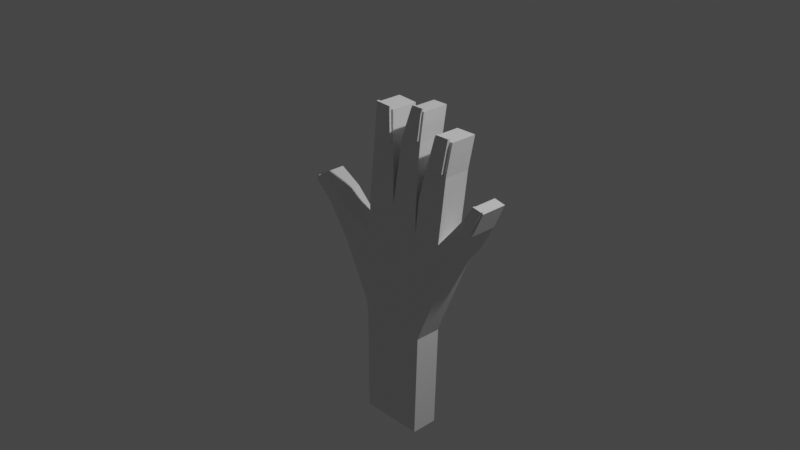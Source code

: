 # Source: hand_2.blend  (saved by Blender 2.92.15; exported with 4.5.12 LTS)
import bpy
from mathutils import Matrix  # noqa: F401  (used for matrix-valued properties, if any)

bpy.ops.wm.read_factory_settings(use_empty=True)
scene = bpy.context.scene
scene.name = 'Scene'

# ---- collections
col_collection = bpy.data.collections.new('Collection'); scene.collection.children.link(col_collection)

# ---- materials (node trees are filled in below, after node groups)
mat_material = bpy.data.materials.new('Material')
mat_material.alpha_threshold = 0.0
mat_material.use_transparent_shadow = False
mat_material.line_color = (0.0, 0.0, 0.0, 1.0)

# ---- material node trees
mat_material.use_nodes = True; mat_material.node_tree.nodes.clear()
_N = mat_material.node_tree.nodes; _L = mat_material.node_tree.links
n0 = _N.new('ShaderNodeOutputMaterial'); n0.name = 'Material Output'; n0.location = (300, 300)
n1 = _N.new('ShaderNodeBsdfPrincipled'); n1.name = 'Principled BSDF'; n1.location = (10, 300)
n1.distribution = 'GGX'
n1.subsurface_method = 'BURLEY'
n1.inputs[2].default_value = 0.4
n1.inputs[3].default_value = 1.45
n1.inputs[27].default_value = (0.0, 0.0, 0.0, 1.0)
n1.inputs[28].default_value = 1.0
_L.new(n1.outputs[0], n0.inputs[0])
n0.is_active_output = True

# ---- world
world_world = bpy.data.worlds.new('World'); scene.world = world_world
world_world.use_nodes = True; world_world.node_tree.nodes.clear()
_N = world_world.node_tree.nodes; _L = world_world.node_tree.links
n0 = _N.new('ShaderNodeOutputWorld'); n0.name = 'World Output'; n0.location = (300, 300)
n1 = _N.new('ShaderNodeBackground'); n1.name = 'Background'; n1.location = (10, 300)
n1.inputs[0].default_value = (0.05088, 0.05088, 0.05088, 1.0)
_L.new(n1.outputs[0], n0.inputs[0])
n0.is_active_output = True
world_world.color = (0.05088, 0.05088, 0.05088)
world_world.use_sun_shadow = False
world_world.sun_shadow_jitter_overblur = 0.0

# ---- cameras
cam_camera = bpy.data.cameras.new('Camera')
cam_camera.clip_end = 100.0
cam_camera.ortho_scale = 7.314

# ---- lights
light_light = bpy.data.lights.new('Light', 'POINT')
light_light.transmission_factor = 0.0
light_light.energy = 1000.0
light_light.shadow_soft_size = 0.1
light_light.shadow_maximum_resolution = 0.006
light_light.use_absolute_resolution = True

# ---- meshes
me_cube = bpy.data.meshes.new('Cube')
me_cube.from_pydata([(0.3394, 1.0, -1.345), (0.3009, 1.0, -2.621), (0.3394, -1.0, -1.345), (0.3009, -1.0, -2.621), (-0.4324, 1.023, -1.345), (-0.4324, 1.0, -2.621), (-0.4324, -0.9771, -1.345), (-0.4324, -1.0, -2.621), (0.4106, -1.09, -1.17), (-0.457, -0.9771, -1.17), (0.4106, 0.9102, -1.17), (-0.457, 1.023, -1.17), (0.7687, -1.09, -0.2733), (-0.4404, -1.0, -0.2733), (0.7687, 0.9102, -0.2733), (-0.4404, 1.0, -0.2733), (0.6145, -1.0, -0.05197), (-0.3883, -0.9338, -0.03812), (0.6145, 1.0, -0.05197), (-0.3883, 1.066, -0.03812), (-0.7677, -0.9474, -0.5419), (-0.7677, 1.053, -0.5419), (-0.6509, -1.1, -0.2136), (-0.6509, 0.8996, -0.2136), (-1.227, -0.6119, 0.03983), (-1.227, 0.7958, 0.03983), (-0.873, -1.11, 0.01493), (-0.873, 0.8897, 0.01493), (-1.037, -0.6281, -0.1384), (-1.037, 0.7796, -0.1384), (-1.138, -1.08, 0.165), (-1.138, 0.9202, 0.165), (0.2953, -1.0, -0.05197), (-0.02397, -1.0, -0.05197), (0.6145, 0.3333, -0.05197), (0.6145, -0.3333, -0.05197), (-0.3883, -0.2671, -0.03812), (-0.3883, 0.3996, -0.03812), (-0.02397, 1.0, -0.05197), (0.2953, 1.0, -0.05197), (0.2953, 0.3333, -0.05197), (0.2953, -0.3333, -0.05197), (-0.02397, 0.3333, -0.05197), (-0.02397, -0.3333, -0.05197), (0.6626, -0.3333, 0.3711), (0.6626, -1.0, 0.3711), (0.3374, 1.0, 0.3711), (0.6626, 1.0, 0.3711), (0.3374, -1.0, 0.3711), (0.6626, 0.3333, 0.3711), (0.3374, -0.3333, 0.3711), (0.3374, 0.3333, 0.3711), (0.7021, -0.3333, 0.7368), (0.6719, -1.0, 0.7732), (0.4344, 1.0, 0.7368), (0.7021, 1.0, 0.7368), (0.4824, -1.0, 0.7732), (0.7021, 0.3333, 0.7368), (0.4344, -0.3333, 0.7368), (0.4344, 0.3333, 0.7368), (0.7791, -0.3333, 1.143), (0.7352, -1.0, 1.107), (0.5483, 1.0, 1.143), (0.7791, 1.0, 1.143), (0.5759, -1.0, 1.107), (0.7791, 0.3333, 1.143), (0.5483, -0.3333, 1.143), (0.5483, 0.3333, 1.143), (0.2953, -1.0, 0.1897), (-0.02397, -1.0, 0.1897), (-0.02397, 1.0, 0.1897), (0.2953, 1.0, 0.1897), (0.2953, -0.3333, 0.1897), (0.2953, 0.3333, 0.1897), (-0.02397, -0.3333, 0.1897), (-0.02397, 0.3333, 0.1897), (0.3133, -1.0, 0.5916), (0.03611, -1.0, 0.5916), (0.03611, 1.0, 0.5916), (0.3133, 1.0, 0.5916), (0.3133, -0.3333, 0.5916), (0.3133, 0.3333, 0.5916), (0.03611, -0.3333, 0.5916), (0.03611, 0.3333, 0.5916), (0.3333, -1.0, 1.022), (0.1334, -1.0, 1.022), (0.1034, 1.0, 1.0), (0.3518, 1.0, 1.0), (0.3518, -0.3333, 1.0), (0.3518, 0.3333, 1.0), (0.1034, -0.3333, 1.0), (0.1034, 0.3333, 1.0), (0.3765, -1.0, 1.333), (0.2436, -1.0, 1.333), (0.2286, 1.0, 1.355), (0.4009, 1.0, 1.355), (0.4009, -0.3333, 1.355), (0.4009, 0.3333, 1.355), (0.2286, -0.3333, 1.355), (0.2286, 0.3333, 1.355), (0.9295, 0.8591, -0.05905), (0.9295, -1.141, -0.05905), (0.7687, -0.297, 0.1411), (0.7687, -0.9637, 0.1411), (0.7687, 1.036, 0.1411), (0.7687, 0.3697, 0.1411), (1.085, 0.8234, 0.2368), (1.077, -1.152, 0.272), (0.9218, -0.2383, 0.3421), (0.9544, -0.9323, 0.3521), (0.9218, 1.038, 0.3421), (0.9218, 0.4284, 0.3421), (1.204, 0.8661, 0.5264), (1.178, -1.08, 0.5024), (1.058, -0.3333, 0.5412), (1.061, -1.015, 0.5167), (1.058, 1.0, 0.5412), (1.058, 0.3333, 0.5412), (-0.02397, -1.0, 0.1167), (-0.3784, -0.981, 0.1167), (-0.3784, 0.3523, 0.1167), (-0.3784, 1.019, 0.1167), (-0.3784, -0.3143, 0.1167), (-0.02397, 1.0, 0.1167), (-0.02397, -0.3333, 0.1167), (-0.02397, 0.3333, 0.1167), (-0.02397, -1.0, 0.4973), (-0.3195, -1.112, 0.4767), (-0.3195, 0.221, 0.4767), (-0.3195, 0.8877, 0.4767), (-0.3195, -0.4456, 0.4767), (-0.02397, 1.0, 0.4973), (-0.02397, -0.3333, 0.4973), (-0.02397, 0.3333, 0.4973), (-0.04371, -1.019, 0.888), (-0.2524, -1.083, 0.9156), (-0.276, 0.2392, 0.8912), (-0.276, 0.9059, 0.8912), (-0.276, -0.4274, 0.8912), (-0.02397, 1.0, 0.8593), (-0.02397, -0.3333, 0.8593), (-0.02397, 0.3333, 0.8593), (-0.04839, -1.012, 1.235), (-0.1997, -1.196, 1.26), (-0.2206, 0.1175, 1.292), (-0.2206, 0.7841, 1.292), (-0.2206, -0.5492, 1.292), (-0.02397, 1.0, 1.257), (-0.02397, -0.3333, 1.257), (-0.02397, 0.3333, 1.257), (0.7021, -1.0, 0.7368), (0.4344, -1.0, 0.7368), (0.7791, -1.0, 1.143), (0.5483, -1.0, 1.143), (0.6719, -1.214, 0.7732), (0.4824, -1.214, 0.7732), (0.7352, -1.214, 1.107), (0.5759, -1.214, 1.107), (0.7506, -1.0, 1.18), (0.5912, -1.0, 1.18), (0.7506, -1.214, 1.18), (0.5912, -1.214, 1.18), (0.9218, -0.905, 0.3421), (1.085, -1.177, 0.2368), (1.058, -1.0, 0.5412), (1.204, -1.094, 0.5264), (0.9502, -1.117, 0.3544), (1.073, -1.336, 0.2743), (1.056, -1.199, 0.519), (1.174, -1.265, 0.5047), (1.083, -0.9963, 0.5644), (1.2, -1.062, 0.5501), (1.079, -1.181, 0.5667), (1.196, -1.247, 0.5524), (0.3518, -1.0, 1.0), (0.1034, -1.0, 1.0), (0.4009, -1.0, 1.355), (0.2286, -1.0, 1.355), (0.3333, -1.133, 1.022), (0.1334, -1.133, 1.022), (0.3765, -1.133, 1.333), (0.2436, -1.133, 1.333), (0.3951, -1.0, 1.393), (0.2622, -1.0, 1.393), (0.3951, -1.133, 1.393), (0.2622, -1.133, 1.393), (-0.02397, -1.0, 0.8593), (-0.276, -1.094, 0.8912), (-0.02397, -1.0, 1.257), (-0.2206, -1.216, 1.292), (-0.04103, -1.197, 0.8871), (-0.2497, -1.261, 0.9147), (-0.04571, -1.19, 1.234), (-0.1971, -1.374, 1.259), (-0.04609, -1.018, 1.297), (-0.1974, -1.202, 1.322), (-0.04341, -1.196, 1.296), (-0.1948, -1.38, 1.321), (-1.011, -0.9265, -0.1626), (-1.011, 1.074, -0.1626), (-1.252, -0.9059, 0.06404), (-1.252, 1.094, 0.06404), (-1.237, -0.6119, 0.02784), (-1.237, 0.7958, 0.02784), (-1.047, -0.6281, -0.1504), (-1.047, 0.7796, -0.1504), (-1.271, -0.6119, 0.08178), (-1.271, 0.7958, 0.08178), (-1.281, -0.6119, 0.06979), (-1.281, 0.7958, 0.06979)], [], [(0, 4, 11, 10), (3, 2, 6, 7), (7, 6, 4, 5), (5, 1, 3, 7), (1, 0, 2, 3), (5, 4, 0, 1), (9, 8, 12, 13), (6, 2, 8, 9), (4, 6, 9, 11), (2, 0, 10, 8), (14, 15, 19, 38, 39, 18), (10, 11, 15, 14), (8, 10, 14, 12), (15, 11, 21, 23), (42, 38, 123, 125), (16, 12, 101, 103), (15, 13, 17, 36, 37, 19), (13, 12, 16, 32, 33, 17), (23, 21, 199, 27), (13, 15, 23, 22), (11, 9, 20, 21), (9, 13, 22, 20), (26, 27, 31, 30), (22, 23, 27, 26), (20, 22, 26, 198), (21, 20, 198, 199), (201, 200, 30, 31), (198, 26, 30, 200), (29, 25, 203, 205), (27, 199, 201, 31), (41, 32, 48, 50), (33, 32, 68, 69), (40, 41, 50, 51), (35, 34, 49, 44), (38, 42, 75, 70), (39, 38, 70, 71), (19, 37, 120, 121), (37, 36, 122, 120), (49, 47, 55, 57), (50, 48, 151, 58), (51, 50, 58, 59), (18, 39, 46, 47), (16, 35, 44, 45), (34, 18, 47, 49), (32, 16, 45, 48), (39, 40, 51, 46), (150, 52, 60, 152), (53, 61, 156, 154), (52, 57, 65, 60), (47, 46, 54, 55), (46, 51, 59, 54), (44, 49, 57, 52), (48, 45, 150, 151), (45, 44, 52, 150), (60, 66, 153, 152), (63, 62, 67, 65), (65, 67, 66, 60), (59, 58, 66, 67), (58, 151, 153, 66), (57, 55, 63, 65), (55, 54, 62, 63), (54, 59, 67, 62), (71, 70, 78, 79), (73, 71, 79, 81), (74, 69, 77, 82), (41, 40, 73, 72), (32, 41, 72, 68), (42, 43, 74, 75), (43, 33, 69, 74), (40, 39, 71, 73), (82, 77, 175, 90), (83, 82, 90, 91), (77, 76, 174, 175), (70, 75, 83, 78), (72, 73, 81, 80), (68, 72, 80, 76), (69, 68, 76, 77), (75, 74, 82, 83), (174, 88, 96, 176), (88, 89, 97, 96), (86, 91, 99, 94), (81, 79, 87, 89), (79, 78, 86, 87), (78, 83, 91, 86), (80, 81, 89, 88), (76, 80, 88, 174), (96, 98, 177, 176), (95, 94, 99, 97), (97, 99, 98, 96), (84, 92, 180, 178), (91, 90, 98, 99), (90, 175, 177, 98), (89, 87, 95, 97), (87, 86, 94, 95), (105, 102, 108, 111), (12, 14, 100, 101), (34, 35, 102, 105), (14, 18, 104, 100), (18, 34, 105, 104), (35, 16, 103, 102), (110, 111, 117, 116), (103, 101, 163, 162), (102, 103, 162, 108), (104, 105, 111, 110), (100, 104, 110, 106), (101, 100, 106, 163), (165, 112, 116, 117, 114, 164), (106, 110, 116, 112), (163, 106, 112, 165), (111, 108, 114, 117), (107, 113, 169, 167), (108, 162, 164, 114), (119, 118, 126, 127), (122, 119, 127, 130), (123, 121, 129, 131), (17, 33, 118, 119), (38, 19, 121, 123), (36, 17, 119, 122), (43, 42, 125, 124), (33, 43, 124, 118), (130, 127, 187, 138), (131, 129, 137, 139), (133, 131, 139, 141), (124, 125, 133, 132), (118, 124, 132, 126), (120, 122, 130, 128), (121, 120, 128, 129), (125, 123, 131, 133), (137, 136, 144, 145), (136, 138, 146, 144), (186, 140, 148, 188), (127, 126, 186, 187), (132, 133, 141, 140), (126, 132, 140, 186), (128, 130, 138, 136), (129, 128, 136, 137), (148, 146, 189, 188), (147, 145, 144, 149), (149, 144, 146, 148), (141, 139, 147, 149), (139, 137, 145, 147), (138, 187, 189, 146), (135, 134, 190, 191), (140, 141, 149, 148), (53, 56, 151, 150), (64, 61, 152, 153), (61, 53, 150, 152), (56, 64, 153, 151), (155, 154, 156, 157), (56, 53, 154, 155), (64, 56, 155, 157), (64, 157, 161, 159), (158, 159, 161, 160), (157, 156, 160, 161), (61, 64, 159, 158), (156, 61, 158, 160), (107, 109, 162, 163), (115, 113, 165, 164), (113, 107, 163, 165), (109, 115, 164, 162), (166, 167, 169, 168), (109, 107, 167, 166), (115, 109, 166, 168), (115, 168, 172, 170), (171, 170, 172, 173), (168, 169, 173, 172), (113, 115, 170, 171), (169, 113, 171, 173), (84, 85, 175, 174), (93, 92, 176, 177), (92, 84, 174, 176), (85, 93, 177, 175), (179, 178, 180, 181), (85, 84, 178, 179), (93, 85, 179, 181), (181, 180, 184, 185), (182, 183, 185, 184), (92, 93, 183, 182), (180, 92, 182, 184), (93, 181, 185, 183), (134, 135, 187, 186), (142, 134, 186, 188), (143, 142, 188, 189), (135, 143, 189, 187), (191, 190, 192, 193), (143, 135, 191, 193), (134, 142, 192, 190), (143, 193, 197, 195), (194, 195, 197, 196), (193, 192, 196, 197), (192, 142, 194, 196), (142, 143, 195, 194), (24, 25, 199, 198), (29, 28, 200, 201), (28, 24, 198, 200), (25, 29, 201, 199), (203, 202, 204, 205), (28, 29, 205, 204), (24, 28, 204, 202), (203, 25, 207, 209), (207, 206, 208, 209), (202, 203, 209, 208), (24, 202, 208, 206), (25, 24, 206, 207)])
_uv = me_cube.uv_layers.new(name='UVMap')
_uv.uv.foreach_set('vector', [0.625, 0.5, 0.625, 0.25, 0.625, 0.25, 0.625, 0.5, 0.375, 0.75, 0.625, 0.75, 0.625, 1.0, 0.375, 1.0, 0.375, 0.0, 0.625, 0.0, 0.625, 0.25, 0.375, 0.25, 0.125, 0.5, 0.375, 0.5, 0.375, 0.75, 0.125, 0.75, 0.375, 0.5, 0.625, 0.5, 0.625, 0.75, 0.375, 0.75, 0.375, 0.25, 0.625, 0.25, 0.625, 0.5, 0.375, 0.5, 0.625, 1.0, 0.625, 0.75, 0.625, 0.75, 0.625, 1.0, 0.625, 1.0, 0.625, 0.75, 0.625, 0.75, 0.625, 1.0, 0.625, 0.25, 0.625, 0.0, 0.625, 0.0, 0.625, 0.25, 0.625, 0.75, 0.625, 0.5, 0.625, 0.5, 0.625, 0.75, 0.625, 0.5, 0.625, 0.25, 0.625, 0.25, 0.625, 0.3333, 0.625, 0.4167, 0.625, 0.5, 0.625, 0.5, 0.625, 0.25, 0.625, 0.25, 0.625, 0.5, 0.625, 0.75, 0.625, 0.5, 0.625, 0.5, 0.625, 0.75, 0.625, 0.25, 0.625, 0.25, 0.625, 0.25, 0.625, 0.25, 0.7917, 0.5833, 0.7917, 0.5, 0.7917, 0.5, 0.7917, 0.5833, 0.625, 0.75, 0.625, 0.75, 0.625, 0.75, 0.625, 0.75, 0.625, 0.25, 0.625, 0.0, 0.625, 0.0, 0.625, 0.08333, 0.625, 0.1667, 0.625, 0.25, 0.625, 1.0, 0.625, 0.75, 0.625, 0.75, 0.625, 0.8333, 0.625, 0.9167, 0.625, 1.0, 0.625, 0.25, 0.625, 0.25, 0.625, 0.25, 0.625, 0.25, 0.625, 0.0, 0.625, 0.25, 0.625, 0.25, 0.625, 0.0, 0.625, 0.25, 0.625, 0.0, 0.625, 0.0, 0.625, 0.25, 0.625, 1.0, 0.625, 1.0, 0.625, 1.0, 0.625, 1.0, 0.625, 0.0, 0.625, 0.25, 0.625, 0.25, 0.625, 0.0, 0.625, 0.0, 0.625, 0.25, 0.625, 0.25, 0.625, 0.0, 0.625, 1.0, 0.625, 1.0, 0.625, 1.0, 0.625, 1.0, 0.625, 0.25, 0.625, 0.0, 0.625, 0.0, 0.625, 0.25, 0.625, 0.25, 0.625, 0.0, 0.625, 0.0, 0.625, 0.25, 0.625, 1.0, 0.625, 1.0, 0.625, 1.0, 0.625, 1.0, 0.625, 0.213, 0.625, 0.213, 0.625, 0.213, 0.625, 0.213, 0.625, 0.25, 0.625, 0.25, 0.625, 0.25, 0.625, 0.25, 0.7083, 0.6667, 0.7083, 0.75, 0.7083, 0.75, 0.7083, 0.6667, 0.625, 0.9167, 0.625, 0.8333, 0.625, 0.8333, 0.625, 0.9167, 0.7083, 0.5833, 0.7083, 0.6667, 0.7083, 0.6667, 0.7083, 0.5833, 0.625, 0.6667, 0.625, 0.5833, 0.625, 0.5833, 0.625, 0.6667, 0.7917, 0.5, 0.7917, 0.5833, 0.7917, 0.5833, 0.7917, 0.5, 0.625, 0.4167, 0.625, 0.3333, 0.625, 0.3333, 0.625, 0.4167, 0.625, 0.25, 0.625, 0.1667, 0.625, 0.1667, 0.625, 0.25, 0.625, 0.1667, 0.625, 0.08333, 0.625, 0.08333, 0.625, 0.1667, 0.625, 0.5833, 0.625, 0.5, 0.625, 0.5, 0.625, 0.5833, 0.7083, 0.6667, 0.7083, 0.75, 0.7083, 0.75, 0.7083, 0.6667, 0.7083, 0.5833, 0.7083, 0.6667, 0.7083, 0.6667, 0.7083, 0.5833, 0.625, 0.5, 0.625, 0.4167, 0.625, 0.4167, 0.625, 0.5, 0.625, 0.75, 0.625, 0.6667, 0.625, 0.6667, 0.625, 0.75, 0.625, 0.5833, 0.625, 0.5, 0.625, 0.5, 0.625, 0.5833, 0.625, 0.8333, 0.625, 0.75, 0.625, 0.75, 0.625, 0.8333, 0.7083, 0.5, 0.7083, 0.5833, 0.7083, 0.5833, 0.7083, 0.5, 0.625, 0.75, 0.625, 0.6667, 0.625, 0.6667, 0.625, 0.75, 0.625, 0.7619, 0.625, 0.7631, 0.625, 0.7631, 0.625, 0.7619, 0.625, 0.6667, 0.625, 0.5833, 0.625, 0.5833, 0.625, 0.6667, 0.625, 0.5, 0.625, 0.4167, 0.625, 0.4167, 0.625, 0.5, 0.7083, 0.5, 0.7083, 0.5833, 0.7083, 0.5833, 0.7083, 0.5, 0.625, 0.6667, 0.625, 0.5833, 0.625, 0.5833, 0.625, 0.6667, 0.625, 0.8333, 0.625, 0.75, 0.625, 0.75, 0.625, 0.8333, 0.625, 0.75, 0.625, 0.6667, 0.625, 0.6667, 0.625, 0.75, 0.625, 0.6667, 0.7083, 0.6667, 0.7083, 0.75, 0.625, 0.75, 0.625, 0.5, 0.7083, 0.5, 0.7083, 0.5833, 0.625, 0.5833, 0.625, 0.5833, 0.7083, 0.5833, 0.7083, 0.6667, 0.625, 0.6667, 0.7083, 0.5833, 0.7083, 0.6667, 0.7083, 0.6667, 0.7083, 0.5833, 0.7083, 0.6667, 0.7083, 0.75, 0.7083, 0.75, 0.7083, 0.6667, 0.625, 0.5833, 0.625, 0.5, 0.625, 0.5, 0.625, 0.5833, 0.625, 0.5, 0.625, 0.4167, 0.625, 0.4167, 0.625, 0.5, 0.7083, 0.5, 0.7083, 0.5833, 0.7083, 0.5833, 0.7083, 0.5, 0.625, 0.4167, 0.625, 0.3333, 0.625, 0.3333, 0.625, 0.4167, 0.7083, 0.5833, 0.7083, 0.5, 0.7083, 0.5, 0.7083, 0.5833, 0.7917, 0.6667, 0.7917, 0.75, 0.7917, 0.75, 0.7917, 0.6667, 0.7083, 0.6667, 0.7083, 0.5833, 0.7083, 0.5833, 0.7083, 0.6667, 0.7083, 0.75, 0.7083, 0.6667, 0.7083, 0.6667, 0.7083, 0.75, 0.7917, 0.5833, 0.7917, 0.6667, 0.7917, 0.6667, 0.7917, 0.5833, 0.7917, 0.6667, 0.7917, 0.75, 0.7917, 0.75, 0.7917, 0.6667, 0.7083, 0.5833, 0.7083, 0.5, 0.7083, 0.5, 0.7083, 0.5833, 0.7917, 0.6667, 0.7917, 0.75, 0.7917, 0.75, 0.7917, 0.6667, 0.7917, 0.5833, 0.7917, 0.6667, 0.7917, 0.6667, 0.7917, 0.5833, 0.625, 0.9167, 0.625, 0.8333, 0.625, 0.8333, 0.625, 0.9167, 0.7917, 0.5, 0.7917, 0.5833, 0.7917, 0.5833, 0.7917, 0.5, 0.7083, 0.6667, 0.7083, 0.5833, 0.7083, 0.5833, 0.7083, 0.6667, 0.7083, 0.75, 0.7083, 0.6667, 0.7083, 0.6667, 0.7083, 0.75, 0.625, 0.9167, 0.625, 0.8333, 0.625, 0.8333, 0.625, 0.9167, 0.7917, 0.5833, 0.7917, 0.6667, 0.7917, 0.6667, 0.7917, 0.5833, 0.7083, 0.75, 0.7083, 0.6667, 0.7083, 0.6667, 0.7083, 0.75, 0.7083, 0.6667, 0.7083, 0.5833, 0.7083, 0.5833, 0.7083, 0.6667, 0.7917, 0.5, 0.7917, 0.5833, 0.7917, 0.5833, 0.7917, 0.5, 0.7083, 0.5833, 0.7083, 0.5, 0.7083, 0.5, 0.7083, 0.5833, 0.625, 0.4167, 0.625, 0.3333, 0.625, 0.3333, 0.625, 0.4167, 0.7917, 0.5, 0.7917, 0.5833, 0.7917, 0.5833, 0.7917, 0.5, 0.7083, 0.6667, 0.7083, 0.5833, 0.7083, 0.5833, 0.7083, 0.6667, 0.7083, 0.75, 0.7083, 0.6667, 0.7083, 0.6667, 0.7083, 0.75, 0.7083, 0.6667, 0.7917, 0.6667, 0.7917, 0.75, 0.7083, 0.75, 0.7083, 0.5, 0.7917, 0.5, 0.7917, 0.5833, 0.7083, 0.5833, 0.7083, 0.5833, 0.7917, 0.5833, 0.7917, 0.6667, 0.7083, 0.6667, 0.625, 0.841, 0.625, 0.8433, 0.625, 0.8433, 0.625, 0.841, 0.7917, 0.5833, 0.7917, 0.6667, 0.7917, 0.6667, 0.7917, 0.5833, 0.7917, 0.6667, 0.7917, 0.75, 0.7917, 0.75, 0.7917, 0.6667, 0.7083, 0.5833, 0.7083, 0.5, 0.7083, 0.5, 0.7083, 0.5833, 0.625, 0.4167, 0.625, 0.3333, 0.625, 0.3333, 0.625, 0.4167, 0.625, 0.5833, 0.625, 0.6667, 0.625, 0.6667, 0.625, 0.5833, 0.625, 0.75, 0.625, 0.5, 0.625, 0.5, 0.625, 0.75, 0.625, 0.5833, 0.625, 0.6667, 0.625, 0.6667, 0.625, 0.5833, 0.625, 0.5, 0.625, 0.5, 0.625, 0.5, 0.625, 0.5, 0.625, 0.5, 0.625, 0.5833, 0.625, 0.5833, 0.625, 0.5, 0.625, 0.6667, 0.625, 0.75, 0.625, 0.75, 0.625, 0.6667, 0.625, 0.5, 0.625, 0.5833, 0.625, 0.5833, 0.625, 0.5, 0.625, 0.75, 0.625, 0.75, 0.625, 0.75, 0.625, 0.75, 0.625, 0.6667, 0.625, 0.75, 0.625, 0.75, 0.625, 0.6667, 0.625, 0.5, 0.625, 0.5833, 0.625, 0.5833, 0.625, 0.5, 0.625, 0.5, 0.625, 0.5, 0.625, 0.5, 0.625, 0.5, 0.625, 0.75, 0.625, 0.5, 0.625, 0.5, 0.625, 0.75, 0.625, 0.75, 0.625, 0.5, 0.625, 0.5, 0.625, 0.5833, 0.625, 0.6667, 0.625, 0.75, 0.625, 0.5, 0.625, 0.5, 0.625, 0.5, 0.625, 0.5, 0.625, 0.75, 0.625, 0.5, 0.625, 0.5, 0.625, 0.75, 0.625, 0.5833, 0.625, 0.6667, 0.625, 0.6667, 0.625, 0.5833, 0.625, 0.75, 0.625, 0.75, 0.625, 0.75, 0.625, 0.75, 0.625, 0.6667, 0.625, 0.75, 0.625, 0.75, 0.625, 0.6667, 0.625, 1.0, 0.625, 0.9167, 0.625, 0.9167, 0.625, 1.0, 0.625, 0.08333, 0.625, 0.0, 0.625, 0.0, 0.625, 0.08333, 0.625, 0.3333, 0.625, 0.25, 0.625, 0.25, 0.625, 0.3333, 0.625, 1.0, 0.625, 0.9167, 0.625, 0.9167, 0.625, 1.0, 0.625, 0.3333, 0.625, 0.25, 0.625, 0.25, 0.625, 0.3333, 0.625, 0.08333, 0.625, 0.0, 0.625, 0.0, 0.625, 0.08333, 0.7917, 0.6667, 0.7917, 0.5833, 0.7917, 0.5833, 0.7917, 0.6667, 0.7917, 0.75, 0.7917, 0.6667, 0.7917, 0.6667, 0.7917, 0.75, 0.625, 0.08333, 0.625, 0.0, 0.625, 0.0, 0.625, 0.08333, 0.625, 0.3333, 0.625, 0.25, 0.625, 0.25, 0.625, 0.3333, 0.7917, 0.5833, 0.7917, 0.5, 0.7917, 0.5, 0.7917, 0.5833, 0.7917, 0.6667, 0.7917, 0.5833, 0.7917, 0.5833, 0.7917, 0.6667, 0.7917, 0.75, 0.7917, 0.6667, 0.7917, 0.6667, 0.7917, 0.75, 0.625, 0.1667, 0.625, 0.08333, 0.625, 0.08333, 0.625, 0.1667, 0.625, 0.25, 0.625, 0.1667, 0.625, 0.1667, 0.625, 0.25, 0.7917, 0.5833, 0.7917, 0.5, 0.7917, 0.5, 0.7917, 0.5833, 0.625, 0.25, 0.625, 0.1667, 0.625, 0.1667, 0.625, 0.25, 0.625, 0.1667, 0.625, 0.08333, 0.625, 0.08333, 0.625, 0.1667, 0.7917, 0.75, 0.7917, 0.6667, 0.7917, 0.6667, 0.7917, 0.75, 0.625, 1.0, 0.625, 0.9167, 0.625, 0.9167, 0.625, 1.0, 0.7917, 0.6667, 0.7917, 0.5833, 0.7917, 0.5833, 0.7917, 0.6667, 0.7917, 0.75, 0.7917, 0.6667, 0.7917, 0.6667, 0.7917, 0.75, 0.625, 0.1667, 0.625, 0.08333, 0.625, 0.08333, 0.625, 0.1667, 0.625, 0.25, 0.625, 0.1667, 0.625, 0.1667, 0.625, 0.25, 0.7917, 0.6667, 0.875, 0.6667, 0.875, 0.75, 0.7917, 0.75, 0.7917, 0.5, 0.875, 0.5, 0.875, 0.5833, 0.7917, 0.5833, 0.7917, 0.5833, 0.875, 0.5833, 0.875, 0.6667, 0.7917, 0.6667, 0.7917, 0.5833, 0.7917, 0.5, 0.7917, 0.5, 0.7917, 0.5833, 0.625, 0.3333, 0.625, 0.25, 0.625, 0.25, 0.625, 0.3333, 0.625, 0.08333, 0.625, 0.0, 0.625, 0.0, 0.625, 0.08333, 0.625, 0.9915, 0.625, 0.9251, 0.625, 0.9251, 0.625, 0.9915, 0.7917, 0.6667, 0.7917, 0.5833, 0.7917, 0.5833, 0.7917, 0.6667, 0.625, 0.7619, 0.625, 0.8214, 0.625, 0.8333, 0.625, 0.75, 0.625, 0.8201, 0.625, 0.7631, 0.625, 0.75, 0.625, 0.8333, 0.625, 0.7631, 0.625, 0.7619, 0.625, 0.75, 0.625, 0.75, 0.625, 0.8214, 0.625, 0.8201, 0.625, 0.8333, 0.625, 0.8333, 0.625, 0.8214, 0.625, 0.7619, 0.625, 0.7631, 0.625, 0.8201, 0.625, 0.8214, 0.625, 0.7619, 0.625, 0.7619, 0.625, 0.8214, 0.625, 0.8201, 0.625, 0.8214, 0.625, 0.8214, 0.625, 0.8201, 0.625, 0.8201, 0.625, 0.8201, 0.625, 0.8201, 0.625, 0.8201, 0.625, 0.7631, 0.625, 0.8201, 0.625, 0.8201, 0.625, 0.7631, 0.625, 0.8201, 0.625, 0.7631, 0.625, 0.7631, 0.625, 0.8201, 0.625, 0.7631, 0.625, 0.8201, 0.625, 0.8201, 0.625, 0.7631, 0.625, 0.7631, 0.625, 0.7631, 0.625, 0.7631, 0.625, 0.7631, 0.625, 0.75, 0.625, 0.75, 0.625, 0.75, 0.625, 0.75, 0.625, 0.75, 0.625, 0.75, 0.625, 0.75, 0.625, 0.75, 0.625, 0.75, 0.625, 0.75, 0.625, 0.75, 0.625, 0.75, 0.625, 0.75, 0.625, 0.75, 0.625, 0.75, 0.625, 0.75, 0.625, 0.75, 0.625, 0.75, 0.625, 0.75, 0.625, 0.75, 0.625, 0.75, 0.625, 0.75, 0.625, 0.75, 0.625, 0.75, 0.625, 0.75, 0.625, 0.75, 0.625, 0.75, 0.625, 0.75, 0.625, 0.75, 0.625, 0.75, 0.625, 0.75, 0.625, 0.75, 0.625, 0.75, 0.625, 0.75, 0.625, 0.75, 0.625, 0.75, 0.625, 0.75, 0.625, 0.75, 0.625, 0.75, 0.625, 0.75, 0.625, 0.75, 0.625, 0.75, 0.625, 0.75, 0.625, 0.75, 0.625, 0.75, 0.625, 0.75, 0.625, 0.75, 0.625, 0.75, 0.625, 0.841, 0.625, 0.9088, 0.625, 0.9167, 0.625, 0.8333, 0.625, 0.9066, 0.625, 0.8433, 0.625, 0.8333, 0.625, 0.9167, 0.625, 0.8433, 0.625, 0.841, 0.625, 0.8333, 0.625, 0.8333, 0.625, 0.9088, 0.625, 0.9066, 0.625, 0.9167, 0.625, 0.9167, 0.625, 0.9088, 0.625, 0.841, 0.625, 0.8433, 0.625, 0.9066, 0.625, 0.9088, 0.625, 0.841, 0.625, 0.841, 0.625, 0.9088, 0.625, 0.9066, 0.625, 0.9088, 0.625, 0.9088, 0.625, 0.9066, 0.625, 0.9066, 0.625, 0.8433, 0.625, 0.8433, 0.625, 0.9066, 0.625, 0.8433, 0.625, 0.9066, 0.625, 0.9066, 0.625, 0.8433, 0.625, 0.8433, 0.625, 0.9066, 0.625, 0.9066, 0.625, 0.8433, 0.625, 0.8433, 0.625, 0.8433, 0.625, 0.8433, 0.625, 0.8433, 0.625, 0.9066, 0.625, 0.9066, 0.625, 0.9066, 0.625, 0.9066, 0.625, 0.9251, 0.625, 0.9915, 0.625, 1.0, 0.625, 0.9167, 0.625, 0.9247, 0.625, 0.9251, 0.625, 0.9167, 0.625, 0.9167, 0.625, 0.992, 0.625, 0.9247, 0.625, 0.9167, 0.625, 1.0, 0.625, 0.9915, 0.625, 0.992, 0.625, 1.0, 0.625, 1.0, 0.625, 0.9915, 0.625, 0.9251, 0.625, 0.9247, 0.625, 0.992, 0.625, 0.992, 0.625, 0.9915, 0.625, 0.9915, 0.625, 0.992, 0.625, 0.9251, 0.625, 0.9247, 0.625, 0.9247, 0.625, 0.9251, 0.625, 0.992, 0.625, 0.992, 0.625, 0.992, 0.625, 0.992, 0.625, 0.9247, 0.625, 0.992, 0.625, 0.992, 0.625, 0.9247, 0.625, 0.992, 0.625, 0.9247, 0.625, 0.9247, 0.625, 0.992, 0.625, 0.9247, 0.625, 0.9247, 0.625, 0.9247, 0.625, 0.9247, 0.625, 0.9247, 0.625, 0.992, 0.625, 0.992, 0.625, 0.9247, 0.625, 0.03702, 0.625, 0.213, 0.625, 0.25, 0.625, 0.0, 0.625, 0.213, 0.625, 0.03702, 0.625, 0.0, 0.625, 0.25, 0.625, 0.03702, 0.625, 0.03702, 0.625, 0.0, 0.625, 0.0, 0.625, 0.213, 0.625, 0.213, 0.625, 0.25, 0.625, 0.25, 0.625, 0.213, 0.625, 0.03702, 0.625, 0.03702, 0.625, 0.213, 0.625, 0.03702, 0.625, 0.213, 0.625, 0.213, 0.625, 0.03702, 0.625, 0.03702, 0.625, 0.03702, 0.625, 0.03702, 0.625, 0.03702, 0.625, 0.213, 0.625, 0.213, 0.625, 0.213, 0.625, 0.213, 0.625, 0.213, 0.625, 0.03702, 0.625, 0.03702, 0.625, 0.213, 0.625, 0.03702, 0.625, 0.213, 0.625, 0.213, 0.625, 0.03702, 0.625, 0.03702, 0.625, 0.03702, 0.625, 0.03702, 0.625, 0.03702, 0.625, 0.213, 0.625, 0.03702, 0.625, 0.03702, 0.625, 0.213])
me_cube.materials.append(mat_material)
me_cube.use_remesh_preserve_volume = False
me_cube.use_remesh_preserve_attributes = False
me_cube.use_mirror_vertex_groups = False
me_cube.update()

# ---- objects
ob_cube = bpy.data.objects.new('Cube', me_cube)
ob_light = bpy.data.objects.new('Light', light_light)
ob_camera = bpy.data.objects.new('Camera', cam_camera)
ob_empty = bpy.data.objects.new('Empty', None)

# ---- transforms, parenting, visibility, modifiers, constraints
ob_cube.location = (0.0, 0.09389, 0.0)
ob_cube.scale = (1.0, 0.1509, 0.9406)
ob_cube.lock_rotations_4d = False
ob_cube.empty_display_type = 'ARROWS'
ob_cube.lineart.crease_threshold = 0.0
ob_light.location = (4.076, 1.005, 5.904)
ob_light.rotation_euler = (0.6503, 0.05522, 1.866)
ob_light.lock_rotations_4d = False
ob_light.empty_display_type = 'ARROWS'
ob_light.color = (0.0, 0.0, 0.0, 0.0)
ob_light.lineart.crease_threshold = 0.0
ob_camera.location = (7.359, -6.926, 4.958)
ob_camera.rotation_euler = (1.109, 0.0, 0.8149)
ob_camera.lock_rotations_4d = False
ob_camera.empty_display_type = 'ARROWS'
ob_camera.color = (0.0, 0.0, 0.0, 0.0)
ob_camera.display_type = 'WIRE'
ob_camera.lineart.crease_threshold = 0.0
ob_empty.location = (0.0, 0.5086, 0.0)
ob_empty.rotation_euler = (1.571, -0.0, -0.0)
ob_empty.scale = (1.0, 1.0, 0.4084)
ob_empty.empty_display_type = 'IMAGE'
ob_empty.empty_display_size = 5.0
ob_empty.lineart.crease_threshold = 0.0

# ---- collection membership
col_collection.objects.link(ob_cube)
col_collection.objects.link(ob_light)
col_collection.objects.link(ob_camera)
col_collection.objects.link(ob_empty)

# ---- scene / render settings (as saved in the file)
scene.camera = ob_camera
scene.frame_start = 1; scene.frame_end = 250; scene.frame_set(1)
scene.render.engine = 'BLENDER_EEVEE_NEXT'
scene.cycles.use_denoising = False
scene.cycles.samples = 128
scene.cycles.sampling_pattern = 'TABULATED_SOBOL'
scene.cycles.use_adaptive_sampling = False
scene.cycles.use_light_tree = False
scene.view_settings.view_transform = 'Filmic'
bpy.context.view_layer.update()
